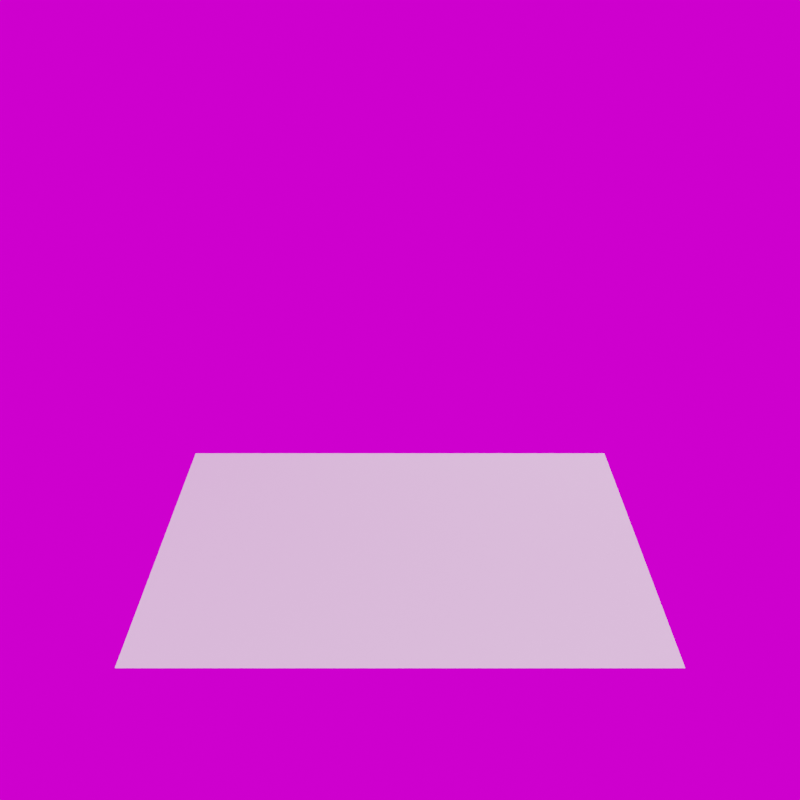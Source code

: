 # Source: scene-3.blend  (saved by Blender 3.3.6; exported with 4.5.12 LTS)
import bpy
from mathutils import Matrix  # noqa: F401  (used for matrix-valued properties, if any)

bpy.ops.wm.read_factory_settings(use_empty=True)
scene = bpy.context.scene
scene.name = 'Scene'

# ---- collections
col_lighting = bpy.data.collections.new('lighting'); scene.collection.children.link(col_lighting)
col_rotate_scene = bpy.data.collections.new('rotate-scene'); scene.collection.children.link(col_rotate_scene)
col_model = bpy.data.collections.new('Model'); scene.collection.children.link(col_model)

# ---- images (referenced by path relative to the original .blend; pixels are not part of the script)
import os
ASSET_DIR = os.environ.get("B2B_ASSET_DIR", "")  # directory of the original .blend (textures are referenced by path, not embedded)
HERE = os.path.dirname(os.path.abspath(__file__))  # packed textures are extracted next to this script under _unpacked/

def load_image(name, relpath, width, height, colorspace="sRGB"):
    """Load a texture the original file referenced (path relative to the .blend, or extracted next to this script)."""
    p = next((c for c in (os.path.join(HERE, relpath), os.path.join(ASSET_DIR, relpath)) if relpath and os.path.exists(c)), "")
    if p:
        img = bpy.data.images.load(p, check_existing=True)
        img.name = name
    else:  # same state as the original file: an image datablock whose file is absent (Cycles renders it pink)
        img = bpy.data.images.new(name, width, height)
        img.source = "FILE"
        img.filepath = "//" + (relpath or name)
    img.colorspace_settings.name = colorspace
    return img
img_lab3_jpg = load_image('lab3.JPG', 'lab3.JPG', 1024, 1024, 'sRGB')

# ---- world
world_world = bpy.data.worlds.new('World'); scene.world = world_world
world_world.use_nodes = True; world_world.node_tree.nodes.clear()
_N = world_world.node_tree.nodes; _L = world_world.node_tree.links
n0 = _N.new('ShaderNodeOutputWorld'); n0.name = 'World Output'; n0.location = (300, 300)
n1 = _N.new('ShaderNodeTexEnvironment'); n1.name = 'Environment Texture'; n1.location = (-211, 290)
n1.image = img_lab3_jpg
n2 = _N.new('ShaderNodeBackground'); n2.name = 'Background'; n2.location = (90, 283)
n3 = _N.new('ShaderNodeTexCoord'); n3.name = 'Texture Coordinate'; n3.location = (-694, 289)
n4 = _N.new('ShaderNodeMapping'); n4.name = 'Mapping'; n4.location = (-461, 316)
n4.inputs[2].default_value = (0.0, 0.0, -1.632)
_L.new(n2.outputs[0], n0.inputs[0])
_L.new(n1.outputs[0], n2.inputs[0])
_L.new(n3.outputs[0], n4.inputs[0])
_L.new(n4.outputs[0], n1.inputs[0])
n0.is_active_output = True
world_world.color = (0.05088, 0.05088, 0.05088)
world_world.use_sun_shadow = False
world_world.sun_shadow_jitter_overblur = 0.0

# ---- cameras
cam_camera_002 = bpy.data.cameras.new('Camera.002')
cam_camera_002.sensor_width = 47.0

# ---- lights
light_area_002 = bpy.data.lights.new('Area.002', 'AREA')
light_area_002.transmission_factor = 0.0
light_area_002.energy = 235.6
light_area_002.shadow_soft_size = 1.0
light_area_002.shadow_maximum_resolution = 0.006
light_area_002.use_absolute_resolution = True
light_area_002.size = 1.0
light_area_002.size_y = 1.0
light_area_001 = bpy.data.lights.new('Area.001', 'AREA')
light_area_001.transmission_factor = 0.0
light_area_001.energy = 196.3
light_area_001.shadow_soft_size = 1.0
light_area_001.shadow_maximum_resolution = 0.006
light_area_001.use_absolute_resolution = True
light_area_001.size = 1.0
light_area_001.size_y = 1.0
light_area = bpy.data.lights.new('Area', 'AREA')
light_area.transmission_factor = 0.0
light_area.energy = 196.3
light_area.shadow_soft_size = 1.0
light_area.shadow_maximum_resolution = 0.006
light_area.use_absolute_resolution = True
light_area.size = 1.0
light_area.size_y = 1.0
light_area_003 = bpy.data.lights.new('Area.003', 'AREA')
light_area_003.transmission_factor = 0.0
light_area_003.energy = 235.6
light_area_003.shadow_soft_size = 1.0
light_area_003.shadow_maximum_resolution = 0.006
light_area_003.use_absolute_resolution = True
light_area_003.size = 1.0
light_area_003.size_y = 1.0
light_area_004 = bpy.data.lights.new('Area.004', 'AREA')
light_area_004.transmission_factor = 0.0
light_area_004.energy = 196.3
light_area_004.shadow_soft_size = 1.0
light_area_004.shadow_maximum_resolution = 0.006
light_area_004.use_absolute_resolution = True
light_area_004.size = 1.0
light_area_004.size_y = 1.0
light_area_005 = bpy.data.lights.new('Area.005', 'AREA')
light_area_005.transmission_factor = 0.0
light_area_005.energy = 196.3
light_area_005.shadow_soft_size = 1.0
light_area_005.shadow_maximum_resolution = 0.006
light_area_005.use_absolute_resolution = True
light_area_005.size = 1.0
light_area_005.size_y = 1.0

# ---- meshes
me_plane = bpy.data.meshes.new('Plane')
me_plane.from_pydata([(-1.0, -1.0, 0.0), (1.0, -1.0, 0.0), (-1.0, 1.0, 0.0), (1.0, 1.0, 0.0)], [], [(0, 1, 3, 2)])
_uv = me_plane.uv_layers.new(name='UVMap')
_uv.uv.foreach_set('vector', [0.0, 0.0, 1.0, 0.0, 1.0, 1.0, 0.0, 1.0])
me_plane.update()

# ---- objects
ob_front_light = bpy.data.objects.new('front_light', light_area_002)
ob_left_light = bpy.data.objects.new('left_light', light_area_001)
ob_right_light = bpy.data.objects.new('right_light', light_area)
ob_front_light2 = bpy.data.objects.new('front_light2', light_area_003)
ob_left_light_001 = bpy.data.objects.new('left_light.001', light_area_004)
ob_left_light_002 = bpy.data.objects.new('left_light.002', light_area_005)
ob_camera = bpy.data.objects.new('Camera', cam_camera_002)
ob_focus = bpy.data.objects.new('Focus', None)
ob_plane = bpy.data.objects.new('Plane', me_plane)
ob_point1 = bpy.data.objects.new('point1', None)
ob_point2 = bpy.data.objects.new('point2', None)
ob_point3 = bpy.data.objects.new('point3', None)
ob_point0 = bpy.data.objects.new('point0', None)

# ---- transforms, parenting, visibility, modifiers, constraints
ob_front_light.location = (2.262, -6.578, 2.87)
ob_front_light.rotation_euler = (1.253, 0.001401, 0.3812)
ob_left_light.location = (-5.521, -1.862, 5.803)
ob_left_light.rotation_euler = (4.576e-08, -0.7288, 0.2723)
ob_right_light.location = (6.122, 1.362, 5.857)
ob_right_light.rotation_euler = (8.008e-08, 0.8937, 0.2523)
ob_front_light2.location = (2.262, -6.602, -0.4282)
ob_front_light2.rotation_euler = (1.691, -0.1671, 0.3442)
ob_left_light_001.location = (1.326, 5.61, 4.474)
ob_left_light_001.rotation_euler = (0.1409, -1.26, -1.778)
ob_left_light_002.location = (1.326, 5.822, -0.3334)
ob_left_light_002.rotation_euler = (2.818, -1.337, -4.438)
ob_camera.parent = ob_focus
ob_camera.location = (-1.323e-22, -5.666, -1.907e-06)
ob_camera.rotation_euler = (1.571, -7.279e-23, -3.64e-23)
ob_focus.location = (0.0, 0.0, 1.213)
ob_focus.rotation_euler = (-0.521, -1.105e-16, 2.946e-17)
ob_plane.location = (7.916e-09, -9.313e-09, 0.0)
ob_plane.scale = (1.754, 1.196, 1.754)
ob_point1.location = (-1.754, -1.196, 0.055)
ob_point1.empty_display_type = 'SINGLE_ARROW'
ob_point2.location = (-1.754, 1.196, 0.055)
ob_point2.empty_display_type = 'SINGLE_ARROW'
ob_point3.location = (1.754, -1.145, 0.055)
ob_point3.empty_display_type = 'SINGLE_ARROW'
ob_point0.location = (0.0, -7.968, 0.0)
ob_point0.empty_display_type = 'SINGLE_ARROW'

# ---- collection membership
col_lighting.objects.link(ob_front_light)
col_lighting.objects.link(ob_left_light)
col_lighting.objects.link(ob_right_light)
col_lighting.objects.link(ob_front_light2)
col_lighting.objects.link(ob_left_light_001)
col_lighting.objects.link(ob_left_light_002)
col_rotate_scene.objects.link(ob_camera)
col_rotate_scene.objects.link(ob_focus)
col_rotate_scene.objects.link(ob_plane)
col_rotate_scene.objects.link(ob_point1)
col_rotate_scene.objects.link(ob_point2)
col_rotate_scene.objects.link(ob_point3)
col_rotate_scene.objects.link(ob_point0)

# ---- scene / render settings (as saved in the file)
scene.camera = ob_camera
scene.frame_start = 1; scene.frame_end = 250; scene.frame_set(0)
scene.render.engine = 'BLENDER_EEVEE_NEXT'
scene.render.image_settings.file_format = 'JPEG'
scene.render.image_settings.color_mode = 'RGB'
scene.render.resolution_x = 1280
scene.render.resolution_y = 1280
scene.cycles.sampling_pattern = 'TABULATED_SOBOL'
scene.cycles.use_light_tree = False
scene.view_settings.view_transform = 'Filmic'
bpy.context.view_layer.update()
